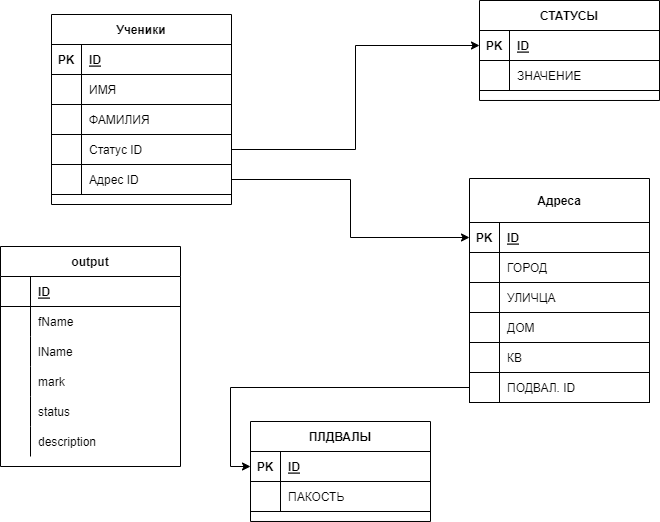

The diagram above was exported from draw.io. Its source (the exported page's mxGraphModel, read from the mxfile embedded in the PNG):
<mxGraphModel dx="1945" dy="828" grid="1" gridSize="10" guides="1" tooltips="1" connect="1" arrows="1" fold="1" page="1" pageScale="1" pageWidth="827" pageHeight="1169" math="0" shadow="0">
  <root>
    <mxCell id="0" />
    <mxCell id="1" parent="0" />
    <mxCell id="69" value="Ученики" style="shape=table;startSize=30;container=1;collapsible=1;childLayout=tableLayout;fixedRows=1;rowLines=0;fontStyle=1;align=center;resizeLast=1;" parent="1" vertex="1">
      <mxGeometry x="-699" y="104" width="180" height="190" as="geometry" />
    </mxCell>
    <mxCell id="70" value="" style="shape=tableRow;horizontal=0;startSize=0;swimlaneHead=0;swimlaneBody=0;fillColor=none;collapsible=0;dropTarget=0;points=[[0,0.5],[1,0.5]];portConstraint=eastwest;top=0;left=0;right=0;bottom=1;" parent="69" vertex="1">
      <mxGeometry y="30" width="180" height="30" as="geometry" />
    </mxCell>
    <mxCell id="71" value="PK" style="shape=partialRectangle;connectable=0;fillColor=none;top=0;left=0;bottom=0;right=0;fontStyle=1;overflow=hidden;" parent="70" vertex="1">
      <mxGeometry width="30" height="30" as="geometry">
        <mxRectangle width="30" height="30" as="alternateBounds" />
      </mxGeometry>
    </mxCell>
    <mxCell id="72" value="ID" style="shape=partialRectangle;connectable=0;fillColor=none;top=0;left=0;bottom=0;right=0;align=left;spacingLeft=6;fontStyle=5;overflow=hidden;" parent="70" vertex="1">
      <mxGeometry x="30" width="150" height="30" as="geometry">
        <mxRectangle width="150" height="30" as="alternateBounds" />
      </mxGeometry>
    </mxCell>
    <mxCell id="73" value="" style="shape=tableRow;horizontal=0;startSize=0;swimlaneHead=0;swimlaneBody=0;fillColor=none;collapsible=0;dropTarget=0;points=[[0,0.5],[1,0.5]];portConstraint=eastwest;top=0;left=0;right=0;bottom=0;" parent="69" vertex="1">
      <mxGeometry y="60" width="180" height="30" as="geometry" />
    </mxCell>
    <mxCell id="74" value="" style="shape=partialRectangle;connectable=0;fillColor=none;top=0;left=0;bottom=0;right=0;editable=1;overflow=hidden;" parent="73" vertex="1">
      <mxGeometry width="30" height="30" as="geometry">
        <mxRectangle width="30" height="30" as="alternateBounds" />
      </mxGeometry>
    </mxCell>
    <mxCell id="75" value="ИМЯ" style="shape=partialRectangle;connectable=0;fillColor=none;top=0;left=0;bottom=0;right=0;align=left;spacingLeft=6;overflow=hidden;" parent="73" vertex="1">
      <mxGeometry x="30" width="150" height="30" as="geometry">
        <mxRectangle width="150" height="30" as="alternateBounds" />
      </mxGeometry>
    </mxCell>
    <mxCell id="76" value="" style="shape=tableRow;horizontal=0;startSize=0;swimlaneHead=0;swimlaneBody=0;fillColor=none;collapsible=0;dropTarget=0;points=[[0,0.5],[1,0.5]];portConstraint=eastwest;top=0;left=0;right=0;bottom=0;" parent="69" vertex="1">
      <mxGeometry y="90" width="180" height="30" as="geometry" />
    </mxCell>
    <mxCell id="77" value="" style="shape=partialRectangle;connectable=0;fillColor=none;top=0;left=0;bottom=0;right=0;editable=1;overflow=hidden;" parent="76" vertex="1">
      <mxGeometry width="30" height="30" as="geometry">
        <mxRectangle width="30" height="30" as="alternateBounds" />
      </mxGeometry>
    </mxCell>
    <mxCell id="78" value="ФАМИЛИЯ" style="shape=partialRectangle;connectable=0;fillColor=none;top=0;left=0;bottom=0;right=0;align=left;spacingLeft=6;overflow=hidden;" parent="76" vertex="1">
      <mxGeometry x="30" width="150" height="30" as="geometry">
        <mxRectangle width="150" height="30" as="alternateBounds" />
      </mxGeometry>
    </mxCell>
    <mxCell id="79" value="" style="shape=tableRow;horizontal=0;startSize=0;swimlaneHead=0;swimlaneBody=0;fillColor=none;collapsible=0;dropTarget=0;points=[[0,0.5],[1,0.5]];portConstraint=eastwest;top=0;left=0;right=0;bottom=0;" parent="69" vertex="1">
      <mxGeometry y="120" width="180" height="30" as="geometry" />
    </mxCell>
    <mxCell id="80" value="" style="shape=partialRectangle;connectable=0;fillColor=none;top=0;left=0;bottom=0;right=0;editable=1;overflow=hidden;" parent="79" vertex="1">
      <mxGeometry width="30" height="30" as="geometry">
        <mxRectangle width="30" height="30" as="alternateBounds" />
      </mxGeometry>
    </mxCell>
    <mxCell id="81" value="Статус ID" style="shape=partialRectangle;connectable=0;fillColor=none;top=0;left=0;bottom=0;right=0;align=left;spacingLeft=6;overflow=hidden;" parent="79" vertex="1">
      <mxGeometry x="30" width="150" height="30" as="geometry">
        <mxRectangle width="150" height="30" as="alternateBounds" />
      </mxGeometry>
    </mxCell>
    <mxCell id="82" value="" style="shape=tableRow;horizontal=0;startSize=0;swimlaneHead=0;swimlaneBody=0;fillColor=none;collapsible=0;dropTarget=0;points=[[0,0.5],[1,0.5]];portConstraint=eastwest;top=0;left=0;right=0;bottom=0;" parent="69" vertex="1">
      <mxGeometry y="150" width="180" height="30" as="geometry" />
    </mxCell>
    <mxCell id="83" value="" style="shape=partialRectangle;connectable=0;fillColor=none;top=0;left=0;bottom=0;right=0;editable=1;overflow=hidden;" parent="82" vertex="1">
      <mxGeometry width="30" height="30" as="geometry">
        <mxRectangle width="30" height="30" as="alternateBounds" />
      </mxGeometry>
    </mxCell>
    <mxCell id="84" value="Адрес ID" style="shape=partialRectangle;connectable=0;fillColor=none;top=0;left=0;bottom=0;right=0;align=left;spacingLeft=6;overflow=hidden;" parent="82" vertex="1">
      <mxGeometry x="30" width="150" height="30" as="geometry">
        <mxRectangle width="150" height="30" as="alternateBounds" />
      </mxGeometry>
    </mxCell>
    <mxCell id="85" value="СТАТУСЫ" style="shape=table;startSize=30;container=1;collapsible=1;childLayout=tableLayout;fixedRows=1;rowLines=0;fontStyle=1;align=center;resizeLast=1;" parent="1" vertex="1">
      <mxGeometry x="-271" y="90" width="180" height="99.97743225097656" as="geometry" />
    </mxCell>
    <mxCell id="86" value="" style="shape=tableRow;horizontal=0;startSize=0;swimlaneHead=0;swimlaneBody=0;fillColor=none;collapsible=0;dropTarget=0;points=[[0,0.5],[1,0.5]];portConstraint=eastwest;top=0;left=0;right=0;bottom=1;" parent="85" vertex="1">
      <mxGeometry y="30" width="180" height="30" as="geometry" />
    </mxCell>
    <mxCell id="87" value="PK" style="shape=partialRectangle;connectable=0;fillColor=none;top=0;left=0;bottom=0;right=0;fontStyle=1;overflow=hidden;" parent="86" vertex="1">
      <mxGeometry width="30" height="30" as="geometry">
        <mxRectangle width="30" height="30" as="alternateBounds" />
      </mxGeometry>
    </mxCell>
    <mxCell id="88" value="ID" style="shape=partialRectangle;connectable=0;fillColor=none;top=0;left=0;bottom=0;right=0;align=left;spacingLeft=6;fontStyle=5;overflow=hidden;" parent="86" vertex="1">
      <mxGeometry x="30" width="150" height="30" as="geometry">
        <mxRectangle width="150" height="30" as="alternateBounds" />
      </mxGeometry>
    </mxCell>
    <mxCell id="89" value="" style="shape=tableRow;horizontal=0;startSize=0;swimlaneHead=0;swimlaneBody=0;fillColor=none;collapsible=0;dropTarget=0;points=[[0,0.5],[1,0.5]];portConstraint=eastwest;top=0;left=0;right=0;bottom=0;" parent="85" vertex="1">
      <mxGeometry y="60" width="180" height="30" as="geometry" />
    </mxCell>
    <mxCell id="90" value="" style="shape=partialRectangle;connectable=0;fillColor=none;top=0;left=0;bottom=0;right=0;editable=1;overflow=hidden;" parent="89" vertex="1">
      <mxGeometry width="30" height="30" as="geometry">
        <mxRectangle width="30" height="30" as="alternateBounds" />
      </mxGeometry>
    </mxCell>
    <mxCell id="91" value="ЗНАЧЕНИЕ" style="shape=partialRectangle;connectable=0;fillColor=none;top=0;left=0;bottom=0;right=0;align=left;spacingLeft=6;overflow=hidden;" parent="89" vertex="1">
      <mxGeometry x="30" width="150" height="30" as="geometry">
        <mxRectangle width="150" height="30" as="alternateBounds" />
      </mxGeometry>
    </mxCell>
    <mxCell id="92" style="edgeStyle=orthogonalEdgeStyle;rounded=0;orthogonalLoop=1;jettySize=auto;html=1;entryX=0;entryY=0.5;entryDx=0;entryDy=0;" parent="1" source="79" target="86" edge="1">
      <mxGeometry relative="1" as="geometry" />
    </mxCell>
    <mxCell id="93" value="Адреса" style="shape=table;startSize=44;container=1;collapsible=1;childLayout=tableLayout;fixedRows=1;rowLines=0;fontStyle=1;align=center;resizeLast=1;" parent="1" vertex="1">
      <mxGeometry x="-281" y="268" width="180" height="224" as="geometry" />
    </mxCell>
    <mxCell id="94" value="" style="shape=tableRow;horizontal=0;startSize=0;swimlaneHead=0;swimlaneBody=0;fillColor=none;collapsible=0;dropTarget=0;points=[[0,0.5],[1,0.5]];portConstraint=eastwest;top=0;left=0;right=0;bottom=1;" parent="93" vertex="1">
      <mxGeometry y="44" width="180" height="30" as="geometry" />
    </mxCell>
    <mxCell id="95" value="PK" style="shape=partialRectangle;connectable=0;fillColor=none;top=0;left=0;bottom=0;right=0;fontStyle=1;overflow=hidden;" parent="94" vertex="1">
      <mxGeometry width="30" height="30" as="geometry">
        <mxRectangle width="30" height="30" as="alternateBounds" />
      </mxGeometry>
    </mxCell>
    <mxCell id="96" value="ID" style="shape=partialRectangle;connectable=0;fillColor=none;top=0;left=0;bottom=0;right=0;align=left;spacingLeft=6;fontStyle=5;overflow=hidden;" parent="94" vertex="1">
      <mxGeometry x="30" width="150" height="30" as="geometry">
        <mxRectangle width="150" height="30" as="alternateBounds" />
      </mxGeometry>
    </mxCell>
    <mxCell id="97" value="" style="shape=tableRow;horizontal=0;startSize=0;swimlaneHead=0;swimlaneBody=0;fillColor=none;collapsible=0;dropTarget=0;points=[[0,0.5],[1,0.5]];portConstraint=eastwest;top=0;left=0;right=0;bottom=0;" parent="93" vertex="1">
      <mxGeometry y="74" width="180" height="30" as="geometry" />
    </mxCell>
    <mxCell id="98" value="" style="shape=partialRectangle;connectable=0;fillColor=none;top=0;left=0;bottom=0;right=0;editable=1;overflow=hidden;" parent="97" vertex="1">
      <mxGeometry width="30" height="30" as="geometry">
        <mxRectangle width="30" height="30" as="alternateBounds" />
      </mxGeometry>
    </mxCell>
    <mxCell id="99" value="ГОРОД" style="shape=partialRectangle;connectable=0;fillColor=none;top=0;left=0;bottom=0;right=0;align=left;spacingLeft=6;overflow=hidden;" parent="97" vertex="1">
      <mxGeometry x="30" width="150" height="30" as="geometry">
        <mxRectangle width="150" height="30" as="alternateBounds" />
      </mxGeometry>
    </mxCell>
    <mxCell id="100" value="" style="shape=tableRow;horizontal=0;startSize=0;swimlaneHead=0;swimlaneBody=0;fillColor=none;collapsible=0;dropTarget=0;points=[[0,0.5],[1,0.5]];portConstraint=eastwest;top=0;left=0;right=0;bottom=0;" parent="93" vertex="1">
      <mxGeometry y="104" width="180" height="30" as="geometry" />
    </mxCell>
    <mxCell id="101" value="" style="shape=partialRectangle;connectable=0;fillColor=none;top=0;left=0;bottom=0;right=0;editable=1;overflow=hidden;" parent="100" vertex="1">
      <mxGeometry width="30" height="30" as="geometry">
        <mxRectangle width="30" height="30" as="alternateBounds" />
      </mxGeometry>
    </mxCell>
    <mxCell id="102" value="УЛИЧЦА" style="shape=partialRectangle;connectable=0;fillColor=none;top=0;left=0;bottom=0;right=0;align=left;spacingLeft=6;overflow=hidden;" parent="100" vertex="1">
      <mxGeometry x="30" width="150" height="30" as="geometry">
        <mxRectangle width="150" height="30" as="alternateBounds" />
      </mxGeometry>
    </mxCell>
    <mxCell id="103" value="" style="shape=tableRow;horizontal=0;startSize=0;swimlaneHead=0;swimlaneBody=0;fillColor=none;collapsible=0;dropTarget=0;points=[[0,0.5],[1,0.5]];portConstraint=eastwest;top=0;left=0;right=0;bottom=0;" parent="93" vertex="1">
      <mxGeometry y="134" width="180" height="30" as="geometry" />
    </mxCell>
    <mxCell id="104" value="" style="shape=partialRectangle;connectable=0;fillColor=none;top=0;left=0;bottom=0;right=0;editable=1;overflow=hidden;" parent="103" vertex="1">
      <mxGeometry width="30" height="30" as="geometry">
        <mxRectangle width="30" height="30" as="alternateBounds" />
      </mxGeometry>
    </mxCell>
    <mxCell id="105" value="ДОМ" style="shape=partialRectangle;connectable=0;fillColor=none;top=0;left=0;bottom=0;right=0;align=left;spacingLeft=6;overflow=hidden;" parent="103" vertex="1">
      <mxGeometry x="30" width="150" height="30" as="geometry">
        <mxRectangle width="150" height="30" as="alternateBounds" />
      </mxGeometry>
    </mxCell>
    <mxCell id="106" value="" style="shape=tableRow;horizontal=0;startSize=0;swimlaneHead=0;swimlaneBody=0;fillColor=none;collapsible=0;dropTarget=0;points=[[0,0.5],[1,0.5]];portConstraint=eastwest;top=0;left=0;right=0;bottom=0;" parent="93" vertex="1">
      <mxGeometry y="164" width="180" height="30" as="geometry" />
    </mxCell>
    <mxCell id="107" value="" style="shape=partialRectangle;connectable=0;fillColor=none;top=0;left=0;bottom=0;right=0;editable=1;overflow=hidden;" parent="106" vertex="1">
      <mxGeometry width="30" height="30" as="geometry">
        <mxRectangle width="30" height="30" as="alternateBounds" />
      </mxGeometry>
    </mxCell>
    <mxCell id="108" value="КВ" style="shape=partialRectangle;connectable=0;fillColor=none;top=0;left=0;bottom=0;right=0;align=left;spacingLeft=6;overflow=hidden;" parent="106" vertex="1">
      <mxGeometry x="30" width="150" height="30" as="geometry">
        <mxRectangle width="150" height="30" as="alternateBounds" />
      </mxGeometry>
    </mxCell>
    <mxCell id="109" value="" style="shape=tableRow;horizontal=0;startSize=0;swimlaneHead=0;swimlaneBody=0;fillColor=none;collapsible=0;dropTarget=0;points=[[0,0.5],[1,0.5]];portConstraint=eastwest;top=0;left=0;right=0;bottom=0;" parent="93" vertex="1">
      <mxGeometry y="194" width="180" height="30" as="geometry" />
    </mxCell>
    <mxCell id="110" value="" style="shape=partialRectangle;connectable=0;fillColor=none;top=0;left=0;bottom=0;right=0;editable=1;overflow=hidden;" parent="109" vertex="1">
      <mxGeometry width="30" height="30" as="geometry">
        <mxRectangle width="30" height="30" as="alternateBounds" />
      </mxGeometry>
    </mxCell>
    <mxCell id="111" value="ПОДВАЛ. ID" style="shape=partialRectangle;connectable=0;fillColor=none;top=0;left=0;bottom=0;right=0;align=left;spacingLeft=6;overflow=hidden;" parent="109" vertex="1">
      <mxGeometry x="30" width="150" height="30" as="geometry">
        <mxRectangle width="150" height="30" as="alternateBounds" />
      </mxGeometry>
    </mxCell>
    <mxCell id="112" style="edgeStyle=orthogonalEdgeStyle;rounded=0;orthogonalLoop=1;jettySize=auto;html=1;entryX=0;entryY=0.5;entryDx=0;entryDy=0;" parent="1" source="82" target="94" edge="1">
      <mxGeometry relative="1" as="geometry" />
    </mxCell>
    <mxCell id="113" value="ПЛДВАЛЫ" style="shape=table;startSize=30;container=1;collapsible=1;childLayout=tableLayout;fixedRows=1;rowLines=0;fontStyle=1;align=center;resizeLast=1;" parent="1" vertex="1">
      <mxGeometry x="-500" y="511" width="180" height="99.97743225097656" as="geometry" />
    </mxCell>
    <mxCell id="114" value="" style="shape=tableRow;horizontal=0;startSize=0;swimlaneHead=0;swimlaneBody=0;fillColor=none;collapsible=0;dropTarget=0;points=[[0,0.5],[1,0.5]];portConstraint=eastwest;top=0;left=0;right=0;bottom=1;" parent="113" vertex="1">
      <mxGeometry y="30" width="180" height="30" as="geometry" />
    </mxCell>
    <mxCell id="115" value="PK" style="shape=partialRectangle;connectable=0;fillColor=none;top=0;left=0;bottom=0;right=0;fontStyle=1;overflow=hidden;" parent="114" vertex="1">
      <mxGeometry width="30" height="30" as="geometry">
        <mxRectangle width="30" height="30" as="alternateBounds" />
      </mxGeometry>
    </mxCell>
    <mxCell id="116" value="ID" style="shape=partialRectangle;connectable=0;fillColor=none;top=0;left=0;bottom=0;right=0;align=left;spacingLeft=6;fontStyle=5;overflow=hidden;" parent="114" vertex="1">
      <mxGeometry x="30" width="150" height="30" as="geometry">
        <mxRectangle width="150" height="30" as="alternateBounds" />
      </mxGeometry>
    </mxCell>
    <mxCell id="117" value="" style="shape=tableRow;horizontal=0;startSize=0;swimlaneHead=0;swimlaneBody=0;fillColor=none;collapsible=0;dropTarget=0;points=[[0,0.5],[1,0.5]];portConstraint=eastwest;top=0;left=0;right=0;bottom=0;" parent="113" vertex="1">
      <mxGeometry y="60" width="180" height="30" as="geometry" />
    </mxCell>
    <mxCell id="118" value="" style="shape=partialRectangle;connectable=0;fillColor=none;top=0;left=0;bottom=0;right=0;editable=1;overflow=hidden;" parent="117" vertex="1">
      <mxGeometry width="30" height="30" as="geometry">
        <mxRectangle width="30" height="30" as="alternateBounds" />
      </mxGeometry>
    </mxCell>
    <mxCell id="119" value="ПАКОСТЬ" style="shape=partialRectangle;connectable=0;fillColor=none;top=0;left=0;bottom=0;right=0;align=left;spacingLeft=6;overflow=hidden;" parent="117" vertex="1">
      <mxGeometry x="30" width="150" height="30" as="geometry">
        <mxRectangle width="150" height="30" as="alternateBounds" />
      </mxGeometry>
    </mxCell>
    <mxCell id="120" style="edgeStyle=orthogonalEdgeStyle;rounded=0;orthogonalLoop=1;jettySize=auto;html=1;entryX=0;entryY=0.5;entryDx=0;entryDy=0;" parent="1" source="109" target="114" edge="1">
      <mxGeometry relative="1" as="geometry" />
    </mxCell>
    <mxCell id="121" value="output" style="shape=table;startSize=30;container=1;collapsible=1;childLayout=tableLayout;fixedRows=1;rowLines=0;fontStyle=1;align=center;resizeLast=1;" parent="1" vertex="1">
      <mxGeometry x="-750" y="336" width="180" height="220" as="geometry" />
    </mxCell>
    <mxCell id="122" value="" style="shape=partialRectangle;collapsible=0;dropTarget=0;pointerEvents=0;fillColor=none;top=0;left=0;bottom=1;right=0;points=[[0,0.5],[1,0.5]];portConstraint=eastwest;" parent="121" vertex="1">
      <mxGeometry y="30" width="180" height="30" as="geometry" />
    </mxCell>
    <mxCell id="123" value="" style="shape=partialRectangle;connectable=0;fillColor=none;top=0;left=0;bottom=0;right=0;fontStyle=1;overflow=hidden;" parent="122" vertex="1">
      <mxGeometry width="30" height="30" as="geometry">
        <mxRectangle width="30" height="30" as="alternateBounds" />
      </mxGeometry>
    </mxCell>
    <mxCell id="124" value="ID" style="shape=partialRectangle;connectable=0;fillColor=none;top=0;left=0;bottom=0;right=0;align=left;spacingLeft=6;fontStyle=5;overflow=hidden;" parent="122" vertex="1">
      <mxGeometry x="30" width="150" height="30" as="geometry">
        <mxRectangle width="150" height="30" as="alternateBounds" />
      </mxGeometry>
    </mxCell>
    <mxCell id="125" value="" style="shape=partialRectangle;collapsible=0;dropTarget=0;pointerEvents=0;fillColor=none;top=0;left=0;bottom=0;right=0;points=[[0,0.5],[1,0.5]];portConstraint=eastwest;" parent="121" vertex="1">
      <mxGeometry y="60" width="180" height="30" as="geometry" />
    </mxCell>
    <mxCell id="126" value="" style="shape=partialRectangle;connectable=0;fillColor=none;top=0;left=0;bottom=0;right=0;editable=1;overflow=hidden;" parent="125" vertex="1">
      <mxGeometry width="30" height="30" as="geometry">
        <mxRectangle width="30" height="30" as="alternateBounds" />
      </mxGeometry>
    </mxCell>
    <mxCell id="127" value="fName" style="shape=partialRectangle;connectable=0;fillColor=none;top=0;left=0;bottom=0;right=0;align=left;spacingLeft=6;overflow=hidden;" parent="125" vertex="1">
      <mxGeometry x="30" width="150" height="30" as="geometry">
        <mxRectangle width="150" height="30" as="alternateBounds" />
      </mxGeometry>
    </mxCell>
    <mxCell id="128" value="" style="shape=partialRectangle;collapsible=0;dropTarget=0;pointerEvents=0;fillColor=none;top=0;left=0;bottom=0;right=0;points=[[0,0.5],[1,0.5]];portConstraint=eastwest;" parent="121" vertex="1">
      <mxGeometry y="90" width="180" height="30" as="geometry" />
    </mxCell>
    <mxCell id="129" value="" style="shape=partialRectangle;connectable=0;fillColor=none;top=0;left=0;bottom=0;right=0;editable=1;overflow=hidden;" parent="128" vertex="1">
      <mxGeometry width="30" height="30" as="geometry">
        <mxRectangle width="30" height="30" as="alternateBounds" />
      </mxGeometry>
    </mxCell>
    <mxCell id="130" value="lName" style="shape=partialRectangle;connectable=0;fillColor=none;top=0;left=0;bottom=0;right=0;align=left;spacingLeft=6;overflow=hidden;" parent="128" vertex="1">
      <mxGeometry x="30" width="150" height="30" as="geometry">
        <mxRectangle width="150" height="30" as="alternateBounds" />
      </mxGeometry>
    </mxCell>
    <mxCell id="131" value="" style="shape=partialRectangle;collapsible=0;dropTarget=0;pointerEvents=0;fillColor=none;top=0;left=0;bottom=0;right=0;points=[[0,0.5],[1,0.5]];portConstraint=eastwest;" parent="121" vertex="1">
      <mxGeometry y="120" width="180" height="30" as="geometry" />
    </mxCell>
    <mxCell id="132" value="" style="shape=partialRectangle;connectable=0;fillColor=none;top=0;left=0;bottom=0;right=0;editable=1;overflow=hidden;" parent="131" vertex="1">
      <mxGeometry width="30" height="30" as="geometry">
        <mxRectangle width="30" height="30" as="alternateBounds" />
      </mxGeometry>
    </mxCell>
    <mxCell id="133" value="mark" style="shape=partialRectangle;connectable=0;fillColor=none;top=0;left=0;bottom=0;right=0;align=left;spacingLeft=6;overflow=hidden;" parent="131" vertex="1">
      <mxGeometry x="30" width="150" height="30" as="geometry">
        <mxRectangle width="150" height="30" as="alternateBounds" />
      </mxGeometry>
    </mxCell>
    <mxCell id="134" value="" style="shape=partialRectangle;collapsible=0;dropTarget=0;pointerEvents=0;fillColor=none;top=0;left=0;bottom=0;right=0;points=[[0,0.5],[1,0.5]];portConstraint=eastwest;" parent="121" vertex="1">
      <mxGeometry y="150" width="180" height="30" as="geometry" />
    </mxCell>
    <mxCell id="135" value="" style="shape=partialRectangle;connectable=0;fillColor=none;top=0;left=0;bottom=0;right=0;editable=1;overflow=hidden;" parent="134" vertex="1">
      <mxGeometry width="30" height="30" as="geometry">
        <mxRectangle width="30" height="30" as="alternateBounds" />
      </mxGeometry>
    </mxCell>
    <mxCell id="136" value="status" style="shape=partialRectangle;connectable=0;fillColor=none;top=0;left=0;bottom=0;right=0;align=left;spacingLeft=6;overflow=hidden;" parent="134" vertex="1">
      <mxGeometry x="30" width="150" height="30" as="geometry">
        <mxRectangle width="150" height="30" as="alternateBounds" />
      </mxGeometry>
    </mxCell>
    <mxCell id="137" value="" style="shape=partialRectangle;collapsible=0;dropTarget=0;pointerEvents=0;fillColor=none;top=0;left=0;bottom=0;right=0;points=[[0,0.5],[1,0.5]];portConstraint=eastwest;" parent="121" vertex="1">
      <mxGeometry y="180" width="180" height="30" as="geometry" />
    </mxCell>
    <mxCell id="138" value="" style="shape=partialRectangle;connectable=0;fillColor=none;top=0;left=0;bottom=0;right=0;editable=1;overflow=hidden;" parent="137" vertex="1">
      <mxGeometry width="30" height="30" as="geometry">
        <mxRectangle width="30" height="30" as="alternateBounds" />
      </mxGeometry>
    </mxCell>
    <mxCell id="139" value="description" style="shape=partialRectangle;connectable=0;fillColor=none;top=0;left=0;bottom=0;right=0;align=left;spacingLeft=6;overflow=hidden;" parent="137" vertex="1">
      <mxGeometry x="30" width="150" height="30" as="geometry">
        <mxRectangle width="150" height="30" as="alternateBounds" />
      </mxGeometry>
    </mxCell>
  </root>
</mxGraphModel>